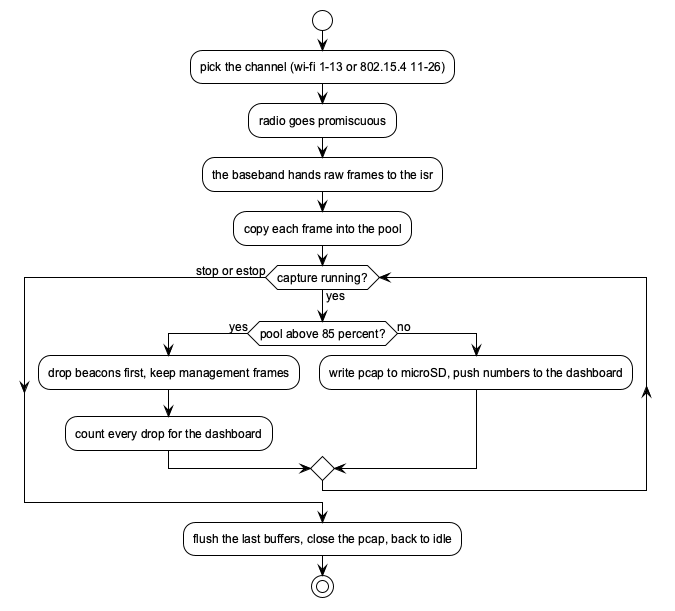

The diagram above was rendered by PlantUML. Its source (embedded in the PNG):
@startuml sniffer_flow
!theme plain
skinparam backgroundColor #FFFFFF
skinparam defaultFontName Arial
skinparam defaultFontSize 12
skinparam shadowing false

start
:pick the channel (wi-fi 1-13 or 802.15.4 11-26);
:radio goes promiscuous;
:the baseband hands raw frames to the isr;
:copy each frame into the pool;

while (capture running?) is (yes)
  if (pool above 85 percent?) then (yes)
    :drop beacons first, keep management frames;
    :count every drop for the dashboard;
  else (no)
    :write pcap to microSD, push numbers to the dashboard;
  endif
endwhile (stop or estop)

:flush the last buffers, close the pcap, back to idle;
stop
@enduml